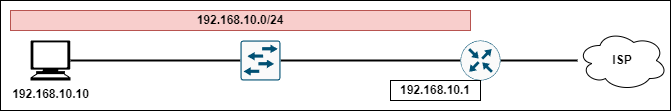

The diagram above was exported from draw.io. Its source (the exported page's mxGraphModel, read from the mxfile embedded in the PNG):
<mxGraphModel dx="875" dy="492" grid="1" gridSize="10" guides="1" tooltips="1" connect="1" arrows="1" fold="1" page="1" pageScale="1" pageWidth="827" pageHeight="1169" math="0" shadow="0">
  <root>
    <mxCell id="0" />
    <mxCell id="1" parent="0" />
    <mxCell id="Uzt216uXUDSobV5d5DpJ-11" value="" style="whiteSpace=wrap;html=1;" vertex="1" parent="1">
      <mxGeometry x="160" y="150" width="670" height="110" as="geometry" />
    </mxCell>
    <mxCell id="Uzt216uXUDSobV5d5DpJ-3" style="edgeStyle=orthogonalEdgeStyle;rounded=0;orthogonalLoop=1;jettySize=auto;html=1;entryX=0;entryY=0.5;entryDx=0;entryDy=0;entryPerimeter=0;strokeWidth=2;endArrow=none;endFill=0;fontStyle=1" edge="1" parent="1" source="Uzt216uXUDSobV5d5DpJ-1" target="Uzt216uXUDSobV5d5DpJ-2">
      <mxGeometry relative="1" as="geometry" />
    </mxCell>
    <mxCell id="Uzt216uXUDSobV5d5DpJ-1" value="&lt;span&gt;192.168.10.10&lt;br&gt;&lt;/span&gt;" style="shape=mxgraph.signs.tech.computer;html=1;pointerEvents=1;fillColor=#000000;strokeColor=none;verticalLabelPosition=bottom;verticalAlign=top;align=center;fontStyle=1" vertex="1" parent="1">
      <mxGeometry x="190" y="190" width="40" height="40" as="geometry" />
    </mxCell>
    <mxCell id="Uzt216uXUDSobV5d5DpJ-5" style="edgeStyle=orthogonalEdgeStyle;rounded=0;orthogonalLoop=1;jettySize=auto;html=1;entryX=0;entryY=0.5;entryDx=0;entryDy=0;entryPerimeter=0;strokeWidth=2;endArrow=none;endFill=0;fontStyle=1" edge="1" parent="1" source="Uzt216uXUDSobV5d5DpJ-2" target="Uzt216uXUDSobV5d5DpJ-4">
      <mxGeometry relative="1" as="geometry" />
    </mxCell>
    <mxCell id="Uzt216uXUDSobV5d5DpJ-2" value="" style="sketch=0;points=[[0.015,0.015,0],[0.985,0.015,0],[0.985,0.985,0],[0.015,0.985,0],[0.25,0,0],[0.5,0,0],[0.75,0,0],[1,0.25,0],[1,0.5,0],[1,0.75,0],[0.75,1,0],[0.5,1,0],[0.25,1,0],[0,0.75,0],[0,0.5,0],[0,0.25,0]];verticalLabelPosition=bottom;html=1;verticalAlign=top;aspect=fixed;align=center;pointerEvents=1;shape=mxgraph.cisco19.rect;prIcon=l2_switch;fillColor=#FAFAFA;strokeColor=#005073;fontStyle=1" vertex="1" parent="1">
      <mxGeometry x="400" y="190" width="40" height="40" as="geometry" />
    </mxCell>
    <mxCell id="Uzt216uXUDSobV5d5DpJ-8" style="edgeStyle=orthogonalEdgeStyle;rounded=0;orthogonalLoop=1;jettySize=auto;html=1;strokeWidth=2;endArrow=none;endFill=0;fontStyle=1" edge="1" parent="1" source="Uzt216uXUDSobV5d5DpJ-4" target="Uzt216uXUDSobV5d5DpJ-6">
      <mxGeometry relative="1" as="geometry" />
    </mxCell>
    <mxCell id="Uzt216uXUDSobV5d5DpJ-4" value="" style="sketch=0;points=[[0.5,0,0],[1,0.5,0],[0.5,1,0],[0,0.5,0],[0.145,0.145,0],[0.8555,0.145,0],[0.855,0.8555,0],[0.145,0.855,0]];verticalLabelPosition=bottom;html=1;verticalAlign=top;aspect=fixed;align=center;pointerEvents=1;shape=mxgraph.cisco19.rect;prIcon=router;fillColor=#FAFAFA;strokeColor=#005073;fontStyle=1" vertex="1" parent="1">
      <mxGeometry x="620" y="190" width="40" height="40" as="geometry" />
    </mxCell>
    <mxCell id="Uzt216uXUDSobV5d5DpJ-6" value="ISP" style="ellipse;shape=cloud;whiteSpace=wrap;html=1;fontStyle=1" vertex="1" parent="1">
      <mxGeometry x="737" y="180" width="90" height="60" as="geometry" />
    </mxCell>
    <mxCell id="Uzt216uXUDSobV5d5DpJ-9" value="192.168.10.1" style="whiteSpace=wrap;html=1;fontStyle=1" vertex="1" parent="1">
      <mxGeometry x="550" y="230" width="90" height="20" as="geometry" />
    </mxCell>
    <mxCell id="Uzt216uXUDSobV5d5DpJ-10" value="192.168.10.0/24" style="whiteSpace=wrap;html=1;fontStyle=1;fillColor=#f8cecc;strokeColor=#b85450;" vertex="1" parent="1">
      <mxGeometry x="170" y="160" width="460" height="20" as="geometry" />
    </mxCell>
  </root>
</mxGraphModel>